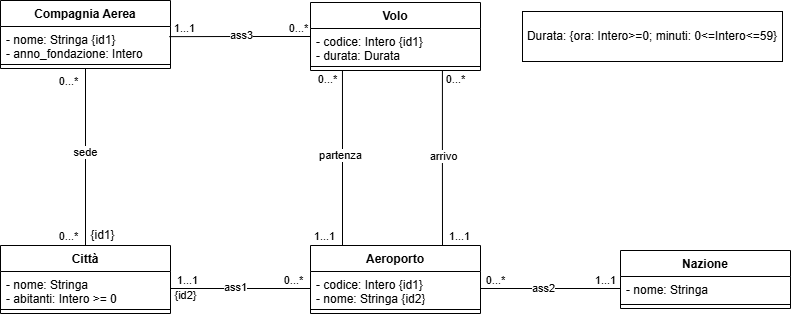

The diagram above was exported from draw.io. Its source (the exported page's mxGraphModel, read from the mxfile embedded in the PNG):
<mxGraphModel dx="875" dy="435" grid="1" gridSize="10" guides="1" tooltips="1" connect="1" arrows="1" fold="1" page="1" pageScale="1" pageWidth="827" pageHeight="1169" math="0" shadow="0">
  <root>
    <mxCell id="0" />
    <mxCell id="1" parent="0" />
    <mxCell id="8T0grZYQzvlrSaWoxook-30" style="edgeStyle=orthogonalEdgeStyle;rounded=0;orthogonalLoop=1;jettySize=auto;html=1;entryX=0.5;entryY=0;entryDx=0;entryDy=0;endArrow=none;endFill=0;exitX=0.188;exitY=1;exitDx=0;exitDy=0;exitPerimeter=0;" parent="1" source="8T0grZYQzvlrSaWoxook-3" edge="1">
      <mxGeometry relative="1" as="geometry">
        <mxPoint x="360" y="199.9999999999999" as="sourcePoint" />
        <mxPoint x="360" y="365.0000000000001" as="targetPoint" />
      </mxGeometry>
    </mxCell>
    <mxCell id="8T0grZYQzvlrSaWoxook-35" value="partenza" style="edgeLabel;html=1;align=center;verticalAlign=middle;resizable=0;points=[];" parent="8T0grZYQzvlrSaWoxook-30" vertex="1" connectable="0">
      <mxGeometry x="-0.0435" y="-2" relative="1" as="geometry">
        <mxPoint as="offset" />
      </mxGeometry>
    </mxCell>
    <mxCell id="8T0grZYQzvlrSaWoxook-31" style="edgeStyle=orthogonalEdgeStyle;rounded=0;orthogonalLoop=1;jettySize=auto;html=1;endArrow=none;endFill=0;exitX=0.776;exitY=1;exitDx=0;exitDy=0;exitPerimeter=0;" parent="1" source="8T0grZYQzvlrSaWoxook-3" edge="1">
      <mxGeometry relative="1" as="geometry">
        <mxPoint x="460" y="199.9999999999999" as="sourcePoint" />
        <mxPoint x="460" y="365.0000000000001" as="targetPoint" />
      </mxGeometry>
    </mxCell>
    <mxCell id="8T0grZYQzvlrSaWoxook-34" value="arrivo" style="edgeLabel;html=1;align=center;verticalAlign=middle;resizable=0;points=[];" parent="8T0grZYQzvlrSaWoxook-31" vertex="1" connectable="0">
      <mxGeometry x="0.2576" y="5" relative="1" as="geometry">
        <mxPoint x="-5" y="-24" as="offset" />
      </mxGeometry>
    </mxCell>
    <mxCell id="8T0grZYQzvlrSaWoxook-1" value="Volo" style="swimlane;fontStyle=1;align=center;verticalAlign=top;childLayout=stackLayout;horizontal=1;startSize=26;horizontalStack=0;resizeParent=1;resizeParentMax=0;resizeLast=0;collapsible=1;marginBottom=0;whiteSpace=wrap;html=1;" parent="1" vertex="1">
      <mxGeometry x="328" y="122" width="170" height="68" as="geometry" />
    </mxCell>
    <mxCell id="8T0grZYQzvlrSaWoxook-2" value="- codice: Intero {id1}&lt;div&gt;- durata: Durata&lt;/div&gt;&lt;div&gt;&lt;br&gt;&lt;/div&gt;" style="text;strokeColor=none;fillColor=none;align=left;verticalAlign=top;spacingLeft=4;spacingRight=4;overflow=hidden;rotatable=0;points=[[0,0.5],[1,0.5]];portConstraint=eastwest;whiteSpace=wrap;html=1;" parent="8T0grZYQzvlrSaWoxook-1" vertex="1">
      <mxGeometry y="26" width="170" height="34" as="geometry" />
    </mxCell>
    <mxCell id="8T0grZYQzvlrSaWoxook-3" value="" style="line;strokeWidth=1;fillColor=none;align=left;verticalAlign=middle;spacingTop=-1;spacingLeft=3;spacingRight=3;rotatable=0;labelPosition=right;points=[];portConstraint=eastwest;strokeColor=inherit;" parent="8T0grZYQzvlrSaWoxook-1" vertex="1">
      <mxGeometry y="60" width="170" height="8" as="geometry" />
    </mxCell>
    <mxCell id="8T0grZYQzvlrSaWoxook-26" style="edgeStyle=orthogonalEdgeStyle;rounded=0;orthogonalLoop=1;jettySize=auto;html=1;entryX=0.5;entryY=0;entryDx=0;entryDy=0;endArrow=none;endFill=0;" parent="1" source="8T0grZYQzvlrSaWoxook-5" target="8T0grZYQzvlrSaWoxook-8" edge="1">
      <mxGeometry relative="1" as="geometry" />
    </mxCell>
    <mxCell id="8T0grZYQzvlrSaWoxook-27" value="0...*" style="edgeLabel;html=1;align=center;verticalAlign=middle;resizable=0;points=[];" parent="8T0grZYQzvlrSaWoxook-26" vertex="1" connectable="0">
      <mxGeometry x="0.3564" y="-1" relative="1" as="geometry">
        <mxPoint x="-16" y="48" as="offset" />
      </mxGeometry>
    </mxCell>
    <mxCell id="8T0grZYQzvlrSaWoxook-28" value="sede" style="edgeLabel;html=1;align=center;verticalAlign=middle;resizable=0;points=[];rotation=0;" parent="8T0grZYQzvlrSaWoxook-26" vertex="1" connectable="0">
      <mxGeometry x="0.2899" relative="1" as="geometry">
        <mxPoint y="-31" as="offset" />
      </mxGeometry>
    </mxCell>
    <mxCell id="8T0grZYQzvlrSaWoxook-29" value="0...*" style="edgeLabel;html=1;align=center;verticalAlign=middle;resizable=0;points=[];" parent="8T0grZYQzvlrSaWoxook-26" vertex="1" connectable="0">
      <mxGeometry x="-0.8865" relative="1" as="geometry">
        <mxPoint x="-17" y="3" as="offset" />
      </mxGeometry>
    </mxCell>
    <mxCell id="8T0grZYQzvlrSaWoxook-5" value="Compagnia Aerea" style="swimlane;fontStyle=1;align=center;verticalAlign=top;childLayout=stackLayout;horizontal=1;startSize=26;horizontalStack=0;resizeParent=1;resizeParentMax=0;resizeLast=0;collapsible=1;marginBottom=0;whiteSpace=wrap;html=1;" parent="1" vertex="1">
      <mxGeometry x="18" y="120" width="170" height="68" as="geometry" />
    </mxCell>
    <mxCell id="8T0grZYQzvlrSaWoxook-6" value="&lt;div&gt;- nome: Stringa {id1}&lt;/div&gt;&lt;div&gt;- anno_fondazione: Intero&lt;/div&gt;" style="text;strokeColor=none;fillColor=none;align=left;verticalAlign=top;spacingLeft=4;spacingRight=4;overflow=hidden;rotatable=0;points=[[0,0.5],[1,0.5]];portConstraint=eastwest;whiteSpace=wrap;html=1;" parent="8T0grZYQzvlrSaWoxook-5" vertex="1">
      <mxGeometry y="26" width="170" height="34" as="geometry" />
    </mxCell>
    <mxCell id="8T0grZYQzvlrSaWoxook-7" value="" style="line;strokeWidth=1;fillColor=none;align=left;verticalAlign=middle;spacingTop=-1;spacingLeft=3;spacingRight=3;rotatable=0;labelPosition=right;points=[];portConstraint=eastwest;strokeColor=inherit;" parent="8T0grZYQzvlrSaWoxook-5" vertex="1">
      <mxGeometry y="60" width="170" height="8" as="geometry" />
    </mxCell>
    <mxCell id="8T0grZYQzvlrSaWoxook-8" value="Città" style="swimlane;fontStyle=1;align=center;verticalAlign=top;childLayout=stackLayout;horizontal=1;startSize=26;horizontalStack=0;resizeParent=1;resizeParentMax=0;resizeLast=0;collapsible=1;marginBottom=0;whiteSpace=wrap;html=1;" parent="1" vertex="1">
      <mxGeometry x="18" y="365" width="170" height="68" as="geometry" />
    </mxCell>
    <mxCell id="8T0grZYQzvlrSaWoxook-9" value="&lt;div&gt;- nome: Stringa&lt;/div&gt;&lt;div&gt;- abitanti: Intero &amp;gt;= 0&lt;/div&gt;" style="text;strokeColor=none;fillColor=none;align=left;verticalAlign=top;spacingLeft=4;spacingRight=4;overflow=hidden;rotatable=0;points=[[0,0.5],[1,0.5]];portConstraint=eastwest;whiteSpace=wrap;html=1;" parent="8T0grZYQzvlrSaWoxook-8" vertex="1">
      <mxGeometry y="26" width="170" height="34" as="geometry" />
    </mxCell>
    <mxCell id="8T0grZYQzvlrSaWoxook-10" value="" style="line;strokeWidth=1;fillColor=none;align=left;verticalAlign=middle;spacingTop=-1;spacingLeft=3;spacingRight=3;rotatable=0;labelPosition=right;points=[];portConstraint=eastwest;strokeColor=inherit;" parent="8T0grZYQzvlrSaWoxook-8" vertex="1">
      <mxGeometry y="60" width="170" height="8" as="geometry" />
    </mxCell>
    <mxCell id="8T0grZYQzvlrSaWoxook-12" value="{id1}" style="text;html=1;align=center;verticalAlign=middle;resizable=0;points=[];autosize=1;strokeColor=none;fillColor=none;" parent="1" vertex="1">
      <mxGeometry x="95" y="340" width="50" height="30" as="geometry" />
    </mxCell>
    <mxCell id="8T0grZYQzvlrSaWoxook-13" value="Nazione" style="swimlane;fontStyle=1;align=center;verticalAlign=top;childLayout=stackLayout;horizontal=1;startSize=26;horizontalStack=0;resizeParent=1;resizeParentMax=0;resizeLast=0;collapsible=1;marginBottom=0;whiteSpace=wrap;html=1;" parent="1" vertex="1">
      <mxGeometry x="638" y="370" width="170" height="58" as="geometry" />
    </mxCell>
    <mxCell id="8T0grZYQzvlrSaWoxook-14" value="&lt;div&gt;- nome: Stringa&lt;/div&gt;&lt;div&gt;&lt;br&gt;&lt;/div&gt;" style="text;strokeColor=none;fillColor=none;align=left;verticalAlign=top;spacingLeft=4;spacingRight=4;overflow=hidden;rotatable=0;points=[[0,0.5],[1,0.5]];portConstraint=eastwest;whiteSpace=wrap;html=1;" parent="8T0grZYQzvlrSaWoxook-13" vertex="1">
      <mxGeometry y="26" width="170" height="24" as="geometry" />
    </mxCell>
    <mxCell id="8T0grZYQzvlrSaWoxook-15" value="" style="line;strokeWidth=1;fillColor=none;align=left;verticalAlign=middle;spacingTop=-1;spacingLeft=3;spacingRight=3;rotatable=0;labelPosition=right;points=[];portConstraint=eastwest;strokeColor=inherit;" parent="8T0grZYQzvlrSaWoxook-13" vertex="1">
      <mxGeometry y="50" width="170" height="8" as="geometry" />
    </mxCell>
    <mxCell id="8T0grZYQzvlrSaWoxook-16" value="Aeroporto" style="swimlane;fontStyle=1;align=center;verticalAlign=top;childLayout=stackLayout;horizontal=1;startSize=26;horizontalStack=0;resizeParent=1;resizeParentMax=0;resizeLast=0;collapsible=1;marginBottom=0;whiteSpace=wrap;html=1;" parent="1" vertex="1">
      <mxGeometry x="328" y="365" width="170" height="68" as="geometry" />
    </mxCell>
    <mxCell id="8T0grZYQzvlrSaWoxook-17" value="&lt;div&gt;- codice: Intero {id1}&lt;/div&gt;&lt;div&gt;- nome: Stringa {id2}&lt;/div&gt;&lt;div&gt;&lt;br&gt;&lt;/div&gt;" style="text;strokeColor=none;fillColor=none;align=left;verticalAlign=top;spacingLeft=4;spacingRight=4;overflow=hidden;rotatable=0;points=[[0,0.5],[1,0.5]];portConstraint=eastwest;whiteSpace=wrap;html=1;" parent="8T0grZYQzvlrSaWoxook-16" vertex="1">
      <mxGeometry y="26" width="170" height="34" as="geometry" />
    </mxCell>
    <mxCell id="8T0grZYQzvlrSaWoxook-18" value="" style="line;strokeWidth=1;fillColor=none;align=left;verticalAlign=middle;spacingTop=-1;spacingLeft=3;spacingRight=3;rotatable=0;labelPosition=right;points=[];portConstraint=eastwest;strokeColor=inherit;" parent="8T0grZYQzvlrSaWoxook-16" vertex="1">
      <mxGeometry y="60" width="170" height="8" as="geometry" />
    </mxCell>
    <mxCell id="8T0grZYQzvlrSaWoxook-36" style="edgeStyle=orthogonalEdgeStyle;rounded=0;orthogonalLoop=1;jettySize=auto;html=1;entryX=1;entryY=0.5;entryDx=0;entryDy=0;endArrow=none;endFill=0;" parent="1" source="8T0grZYQzvlrSaWoxook-17" target="8T0grZYQzvlrSaWoxook-9" edge="1">
      <mxGeometry relative="1" as="geometry" />
    </mxCell>
    <mxCell id="8T0grZYQzvlrSaWoxook-44" value="ass1" style="edgeLabel;html=1;align=center;verticalAlign=middle;resizable=0;points=[];" parent="8T0grZYQzvlrSaWoxook-36" vertex="1" connectable="0">
      <mxGeometry x="0.0801" y="-1" relative="1" as="geometry">
        <mxPoint as="offset" />
      </mxGeometry>
    </mxCell>
    <mxCell id="8T0grZYQzvlrSaWoxook-45" value="1...1" style="edgeLabel;html=1;align=center;verticalAlign=middle;resizable=0;points=[];" parent="8T0grZYQzvlrSaWoxook-36" vertex="1" connectable="0">
      <mxGeometry x="0.8379" y="2" relative="1" as="geometry">
        <mxPoint x="5" y="-10" as="offset" />
      </mxGeometry>
    </mxCell>
    <mxCell id="8T0grZYQzvlrSaWoxook-46" value="0...*" style="edgeLabel;html=1;align=center;verticalAlign=middle;resizable=0;points=[];" parent="8T0grZYQzvlrSaWoxook-36" vertex="1" connectable="0">
      <mxGeometry x="-0.7149" y="-2" relative="1" as="geometry">
        <mxPoint x="3" y="-6" as="offset" />
      </mxGeometry>
    </mxCell>
    <mxCell id="8T0grZYQzvlrSaWoxook-51" value="{id2}" style="edgeLabel;html=1;align=center;verticalAlign=middle;resizable=0;points=[];" parent="8T0grZYQzvlrSaWoxook-36" vertex="1" connectable="0">
      <mxGeometry x="0.7256" y="2" relative="1" as="geometry">
        <mxPoint x="-5" y="5" as="offset" />
      </mxGeometry>
    </mxCell>
    <mxCell id="8T0grZYQzvlrSaWoxook-37" style="edgeStyle=orthogonalEdgeStyle;rounded=0;orthogonalLoop=1;jettySize=auto;html=1;endArrow=none;endFill=0;entryX=0.993;entryY=0.298;entryDx=0;entryDy=0;entryPerimeter=0;" parent="1" source="8T0grZYQzvlrSaWoxook-1" target="8T0grZYQzvlrSaWoxook-6" edge="1">
      <mxGeometry relative="1" as="geometry">
        <mxPoint x="190" y="155" as="targetPoint" />
      </mxGeometry>
    </mxCell>
    <mxCell id="8T0grZYQzvlrSaWoxook-52" value="ass3" style="edgeLabel;html=1;align=center;verticalAlign=middle;resizable=0;points=[];" parent="8T0grZYQzvlrSaWoxook-37" vertex="1" connectable="0">
      <mxGeometry x="-0.0242" y="-1" relative="1" as="geometry">
        <mxPoint as="offset" />
      </mxGeometry>
    </mxCell>
    <mxCell id="8T0grZYQzvlrSaWoxook-53" value="1...1" style="edgeLabel;html=1;align=center;verticalAlign=middle;resizable=0;points=[];" parent="8T0grZYQzvlrSaWoxook-37" vertex="1" connectable="0">
      <mxGeometry x="0.6047" y="-3" relative="1" as="geometry">
        <mxPoint x="-13" y="-6" as="offset" />
      </mxGeometry>
    </mxCell>
    <mxCell id="8T0grZYQzvlrSaWoxook-54" value="0...*" style="edgeLabel;html=1;align=center;verticalAlign=middle;resizable=0;points=[];" parent="8T0grZYQzvlrSaWoxook-37" vertex="1" connectable="0">
      <mxGeometry x="-0.7102" y="-2" relative="1" as="geometry">
        <mxPoint x="8" y="-6" as="offset" />
      </mxGeometry>
    </mxCell>
    <mxCell id="8T0grZYQzvlrSaWoxook-38" value="1...1" style="edgeLabel;html=1;align=center;verticalAlign=middle;resizable=0;points=[];" parent="1" vertex="1" connectable="0">
      <mxGeometry x="342" y="355.99695652173915" as="geometry" />
    </mxCell>
    <mxCell id="8T0grZYQzvlrSaWoxook-39" value="0...*" style="edgeLabel;html=1;align=center;verticalAlign=middle;resizable=0;points=[];" parent="1" vertex="1" connectable="0">
      <mxGeometry x="345" y="200.69565217391312" as="geometry">
        <mxPoint y="-2" as="offset" />
      </mxGeometry>
    </mxCell>
    <mxCell id="8T0grZYQzvlrSaWoxook-41" value="1...1" style="edgeLabel;html=1;align=center;verticalAlign=middle;resizable=0;points=[];" parent="1" vertex="1" connectable="0">
      <mxGeometry x="477" y="355.0869565217391" as="geometry" />
    </mxCell>
    <mxCell id="8T0grZYQzvlrSaWoxook-42" value="0...*" style="edgeLabel;html=1;align=center;verticalAlign=middle;resizable=0;points=[];" parent="1" vertex="1" connectable="0">
      <mxGeometry x="465" y="208.69565217391312" as="geometry">
        <mxPoint x="8" y="-10" as="offset" />
      </mxGeometry>
    </mxCell>
    <mxCell id="8T0grZYQzvlrSaWoxook-47" style="edgeStyle=orthogonalEdgeStyle;rounded=0;orthogonalLoop=1;jettySize=auto;html=1;entryX=0;entryY=0.5;entryDx=0;entryDy=0;endArrow=none;endFill=0;" parent="1" source="8T0grZYQzvlrSaWoxook-17" target="8T0grZYQzvlrSaWoxook-14" edge="1">
      <mxGeometry relative="1" as="geometry" />
    </mxCell>
    <mxCell id="8T0grZYQzvlrSaWoxook-48" value="ass2" style="edgeLabel;html=1;align=center;verticalAlign=middle;resizable=0;points=[];" parent="8T0grZYQzvlrSaWoxook-47" vertex="1" connectable="0">
      <mxGeometry x="-0.1086" relative="1" as="geometry">
        <mxPoint as="offset" />
      </mxGeometry>
    </mxCell>
    <mxCell id="8T0grZYQzvlrSaWoxook-49" value="1...1" style="edgeLabel;html=1;align=center;verticalAlign=middle;resizable=0;points=[];" parent="8T0grZYQzvlrSaWoxook-47" vertex="1" connectable="0">
      <mxGeometry x="0.7057" y="-2" relative="1" as="geometry">
        <mxPoint x="5" y="-10" as="offset" />
      </mxGeometry>
    </mxCell>
    <mxCell id="8T0grZYQzvlrSaWoxook-50" value="0...*" style="edgeLabel;html=1;align=center;verticalAlign=middle;resizable=0;points=[];" parent="8T0grZYQzvlrSaWoxook-47" vertex="1" connectable="0">
      <mxGeometry x="-0.8943" y="2" relative="1" as="geometry">
        <mxPoint x="7" y="-6" as="offset" />
      </mxGeometry>
    </mxCell>
    <mxCell id="adU_SPGB4dANIjIxynXN-3" value="Durata: {ora: Intero&amp;gt;=0; minuti: 0&amp;lt;=Intero&amp;lt;=59}" style="html=1;whiteSpace=wrap;" vertex="1" parent="1">
      <mxGeometry x="540" y="131" width="260" height="50" as="geometry" />
    </mxCell>
  </root>
</mxGraphModel>